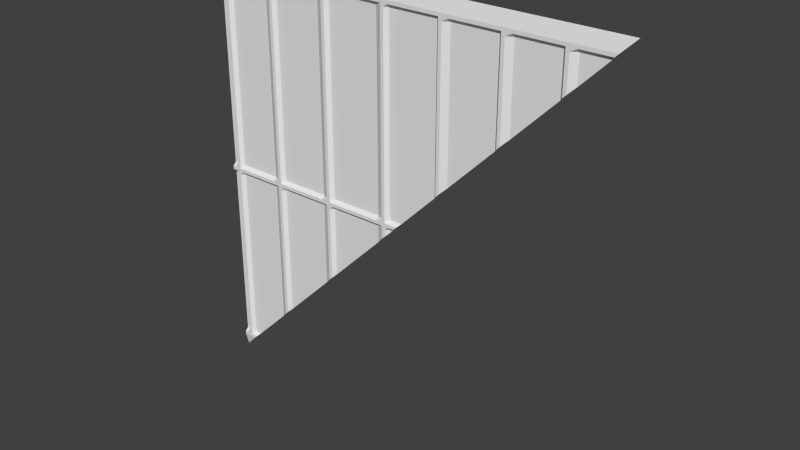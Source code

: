 # Source: eng2_1_slice45.blend  (saved by Blender 2.76.0; exported with 4.5.12 LTS)
import bpy
from mathutils import Matrix  # noqa: F401  (used for matrix-valued properties, if any)

bpy.ops.wm.read_factory_settings(use_empty=True)
scene = bpy.context.scene
scene.name = 'Scene'

# ---- collections
col_collection_1 = bpy.data.collections.new('Collection 1'); scene.collection.children.link(col_collection_1)

# ---- materials (node trees are filled in below, after node groups)
mat_eng2_1 = bpy.data.materials.new('eng2_1')
mat_eng2_1.alpha_threshold = 0.0
mat_eng2_1.use_transparent_shadow = False
mat_eng2_1.roughness = 0.5

# ---- material node trees

# ---- world
world_world = bpy.data.worlds.new('World'); scene.world = world_world
world_world.color = (0.05088, 0.05088, 0.05088)
world_world.use_sun_shadow = False
world_world.sun_shadow_jitter_overblur = 0.0
world_world.cycles.sampling_method = 'MANUAL'
world_world.cycles.sample_map_resolution = 256

# ---- meshes
me_eng2_1_meshdata = bpy.data.meshes.new('eng2_1_meshdata')
me_eng2_1_meshdata.from_pydata([(-1.28, 1.28, -1.28), (-1.28, 1.28, 1.28), (1.28, 1.28, 1.28), (0.6602, 1.28, 1.28), (0.5803, 1.28, 1.28), (0.9997, 1.28, 1.28), (0.9201, 1.28, 1.28), (0.9601, 1.28, 1.28), (0.6203, 1.28, 1.28), (-1.28, 1.28, 1.16), (0.6602, 1.28, 1.16), (0.5803, 1.28, 1.16), (0.9997, 1.28, 1.16), (0.9201, 1.28, 1.16), (0.9601, 1.26, 1.16), (0.6203, 1.26, 1.16), (0.6602, 1.26, 1.2), (0.5803, 1.26, 1.2), (0.9997, 1.26, 1.2), (0.9201, 1.26, 1.2), (0.9601, 1.26, 1.2), (0.6203, 1.26, 1.2), (-1.28, 1.26, 1.2), (-1.28, 1.28, -1.16), (-1.28, 1.26, -1.2), (-0.16, 1.28, 1.28), (-0.16, 1.28, 1.16), (-0.16, 1.26, 1.2), (-0.07998, 1.28, 1.28), (-0.07998, 1.28, 1.16), (-0.07998, 1.26, 1.2), (-0.12, 1.28, 1.28), (-0.12, 1.26, 1.16), (-0.12, 1.26, 1.2), (0.2202, 1.28, 1.28), (0.2202, 1.28, 1.16), (0.2202, 1.26, 1.2), (0.3001, 1.28, 1.28), (0.3001, 1.28, 1.16), (0.3001, 1.26, 1.2), (0.2602, 1.28, 1.28), (0.2602, 1.26, 1.16), (0.2602, 1.26, 1.2), (-1.22, 1.28, 1.28), (-1.22, 1.26, 1.16), (-1.22, 1.26, 1.2), (-1.22, 1.26, -1.16), (-1.22, 1.26, -1.2), (-1.24, 1.28, 1.28), (-1.24, 1.26, 1.16), (-1.24, 1.26, 1.2), (-0.86, 1.26, 1.2), (-1.24, 1.26, -1.16), (-0.86, 1.28, 1.16), (-1.24, 1.26, -1.2), (-0.86, 1.28, 1.28), (-0.9394, 1.28, 1.28), (-0.9394, 1.28, 1.16), (-0.9394, 1.26, 1.2), (-0.8998, 1.28, 1.28), (-0.8998, 1.26, 1.16), (-0.8998, 1.26, 1.2), (-0.4801, 1.26, 1.2), (-0.4801, 1.28, 1.16), (-0.4801, 1.28, 1.28), (-0.5606, 1.26, 1.2), (-0.5606, 1.28, 1.16), (-0.5606, 1.28, 1.28), (-0.5203, 1.26, 1.2), (-0.5203, 1.26, 1.16), (-0.5203, 1.28, 1.28), (-1.28, 1.28, -4.935e-05), (-0.16, 1.28, -4.947e-05), (-0.07998, 1.28, -4.947e-05), (-0.12, 1.26, -4.947e-05), (-1.22, 1.26, -4.947e-05), (-0.86, 1.28, -4.947e-05), (-1.24, 1.26, -4.947e-05), (-0.9394, 1.28, -4.947e-05), (-0.8998, 1.26, -4.947e-05), (-0.4801, 1.28, -4.947e-05), (-0.5606, 1.28, -4.947e-05), (-0.5203, 1.26, -4.947e-05), (-1.28, 1.28, -0.06004), (-0.16, 1.28, -0.06004), (-0.07998, 1.28, -0.06004), (-0.12, 1.26, -0.06004), (-1.22, 1.26, -0.06004), (-0.86, 1.28, -0.06004), (-1.24, 1.26, -0.06004), (-0.9394, 1.28, -0.06004), (-0.8998, 1.26, -0.06004), (-0.4801, 1.28, -0.06004), (-0.5606, 1.28, -0.06004), (-0.5203, 1.26, -0.06004), (-0.16, 1.26, -0.04004), (-0.16, 1.26, -0.02005), (-0.07998, 1.26, -0.04004), (-0.07998, 1.26, -0.02005), (-0.12, 1.26, -0.04004), (-0.12, 1.26, -0.02005), (-1.22, 1.26, -0.04004), (-1.22, 1.26, -0.02005), (-0.86, 1.26, -0.04004), (-0.86, 1.26, -0.02005), (-1.24, 1.26, -0.04004), (-1.24, 1.26, -0.02005), (-0.9394, 1.26, -0.04004), (-0.9394, 1.26, -0.02005), (-0.8998, 1.26, -0.04004), (-0.8998, 1.26, -0.02005), (-0.4801, 1.26, -0.04004), (-0.4801, 1.26, -0.02005), (-0.5606, 1.26, -0.04004), (-0.5606, 1.26, -0.02005), (-0.5203, 1.26, -0.04004), (-0.5203, 1.26, -0.02005), (-1.28, 1.26, -0.02005), (-1.28, 1.26, -0.04004), (-0.8799, 1.28, 1.28), (-0.8799, 1.26, 1.16), (-0.8799, 1.26, 1.2), (-0.8799, 1.26, -4.947e-05), (-0.8799, 1.26, -0.06004), (-0.8799, 1.26, -0.04004), (-0.8799, 1.26, -0.02005), (-0.5002, 1.26, 1.2), (-0.5002, 1.26, 1.16), (-0.5002, 1.28, 1.28), (-0.5002, 1.26, -4.947e-05), (-0.5002, 1.26, -0.06004), (-0.5002, 1.26, -0.04004), (-0.5002, 1.26, -0.02005), (-0.09999, 1.28, 1.28), (-0.09999, 1.26, 1.16), (-0.09999, 1.26, 1.2), (-0.09999, 1.26, -4.947e-05), (-0.09999, 1.26, -0.06004), (-0.09999, 1.26, -0.04004), (-0.09999, 1.26, -0.02005), (0.2402, 1.28, 1.28), (0.2402, 1.26, 1.16), (0.2402, 1.26, 1.2), (0.6003, 1.28, 1.28), (0.6003, 1.26, 1.16), (0.6003, 1.26, 1.2), (0.9401, 1.28, 1.28), (0.9401, 1.26, 1.16), (0.9401, 1.26, 1.2), (-0.16, 1.28, 0.02008), (-0.07998, 1.28, 0.02008), (-0.12, 1.26, 0.02008), (-1.22, 1.26, 0.02008), (-0.86, 1.28, 0.02008), (-1.24, 1.26, 0.02008), (-0.9394, 1.28, 0.02008), (-0.8998, 1.26, 0.02008), (-0.4801, 1.28, 0.02008), (-0.5606, 1.28, 0.02008), (-0.5203, 1.26, 0.02008), (-1.28, 1.28, 0.02008), (-0.8799, 1.26, 0.02008), (-0.5002, 1.26, 0.02008), (-0.09999, 1.26, 0.02008), (-1.28, 1.28, -0.07992), (-0.16, 1.28, -0.07992), (-0.07998, 1.28, -0.07992), (-0.12, 1.26, -0.07992), (-1.22, 1.26, -0.07992), (-0.86, 1.28, -0.07992), (-1.24, 1.26, -0.07992), (-0.9394, 1.28, -0.07992), (-0.8998, 1.26, -0.07992), (-0.4801, 1.28, -0.07992), (-0.5606, 1.28, -0.07992), (-0.5203, 1.26, -0.07992), (-0.8799, 1.26, -0.07992), (-0.5002, 1.26, -0.07992), (-0.09999, 1.26, -0.07992), (-1.28, 1.26, 1.18), (0.6602, 1.26, 1.18), (0.5803, 1.26, 1.18), (0.9997, 1.26, 1.18), (0.9201, 1.26, 1.18), (0.9601, 1.26, 1.18), (0.6203, 1.26, 1.18), (-0.16, 1.26, 1.18), (-0.07998, 1.26, 1.18), (-0.12, 1.26, 1.18), (0.2202, 1.26, 1.18), (0.3001, 1.26, 1.18), (0.2602, 1.26, 1.18), (-1.22, 1.26, 1.18), (-0.86, 1.26, 1.18), (-1.24, 1.26, 1.18), (-0.9394, 1.26, 1.18), (-0.8998, 1.26, 1.18), (-0.4801, 1.26, 1.18), (-0.5606, 1.26, 1.18), (-0.5203, 1.26, 1.18), (-0.8799, 1.26, 1.18), (-0.5002, 1.26, 1.18), (-0.09999, 1.26, 1.18), (0.2402, 1.26, 1.18), (0.6003, 1.26, 1.18), (0.9401, 1.26, 1.18), (-1.28, 1.26, -1.18), (-1.22, 1.26, -1.18), (-1.24, 1.26, -1.18), (-1.2, 1.28, 1.28), (-1.2, 1.28, 1.16), (-1.2, 1.26, 1.2), (-1.2, 1.28, -1.16), (-1.2, 1.26, -1.2), (-1.2, 1.28, -4.947e-05), (-1.2, 1.28, -0.06004), (-1.2, 1.26, -0.04004), (-1.2, 1.26, -0.02005), (-1.2, 1.28, 0.02008), (-1.2, 1.28, -0.07992), (-1.2, 1.26, 1.18), (-1.2, 1.26, -1.18), (-1.26, 1.28, 1.28), (-1.26, 1.28, 1.16), (-1.26, 1.26, 1.2), (-1.26, 1.28, -1.16), (-1.26, 1.26, -1.2), (-1.26, 1.28, -4.941e-05), (-1.26, 1.28, -0.06004), (-1.26, 1.26, -0.04004), (-1.26, 1.26, -0.02005), (-1.26, 1.28, 0.02008), (-1.26, 1.28, -0.07992), (-1.26, 1.26, 1.18), (-1.26, 1.26, -1.18), (0.02008, 1.28, 0.02008), (-0.5606, 1.28, -0.5606), (0.5803, 1.28, 0.5803), (-0.86, 1.28, -0.86), (0.9997, 1.28, 0.9997), (-0.12, 1.26, -0.12), (1.2, 1.26, 1.2), (1.18, 1.26, 1.18), (-4.995e-05, 1.28, -4.947e-05), (-0.5203, 1.26, -0.5203), (0.9401, 1.26, 0.9401), (0.2202, 1.28, 0.2202), (0.2602, 1.26, 0.2602), (-0.02005, 1.26, -0.02005), (0.3001, 1.28, 0.3001), (0.6003, 1.26, 0.6003), (-0.8799, 1.26, -0.8799), (0.9201, 1.28, 0.9201), (-0.9394, 1.28, -0.9394), (-0.04004, 1.26, -0.04004), (-0.06004, 1.28, -0.06004), (1.16, 1.28, 1.16), (-1.24, 1.27, -1.24), (-0.5002, 1.26, -0.5002), (0.9601, 1.26, 0.9601), (-0.8998, 1.26, -0.8998), (-1.26, 1.275, -1.26), (-1.18, 1.26, -1.18), (-0.16, 1.28, -0.16), (0.2402, 1.26, 0.2402), (-1.16, 1.28, -1.16), (-0.09999, 1.26, -0.09999), (0.6203, 1.26, 0.6203), (-0.4801, 1.28, -0.4801), (0.6602, 1.28, 0.6602), (-1.22, 1.265, -1.22)], [], [(18, 241, 2, 5), (21, 16, 3, 8), (39, 17, 4, 37), (20, 18, 5, 7), (16, 19, 6, 3), (148, 20, 7, 146), (145, 21, 8, 143), (204, 185, 21, 145), (205, 184, 20, 148), (180, 183, 19, 16), (184, 182, 18, 20), (190, 181, 17, 39), (185, 180, 16, 21), (182, 242, 241, 18), (197, 186, 27, 62), (157, 149, 26, 63), (62, 27, 25, 64), (202, 187, 30, 135), (163, 150, 29, 134), (135, 30, 28, 133), (27, 33, 31, 25), (149, 151, 32, 26), (186, 188, 33, 27), (187, 189, 36, 30), (150, 235, 246, 35, 29), (30, 36, 34, 28), (191, 190, 39, 42), (42, 39, 37, 40), (142, 42, 40, 140), (203, 191, 42, 142), (50, 45, 43, 48), (154, 152, 44, 49), (194, 192, 45, 50), (208, 207, 46, 52), (211, 58, 56, 209), (234, 208, 52, 225), (233, 194, 50, 224), (231, 154, 49, 223), (200, 193, 51, 121), (224, 50, 48, 222), (161, 153, 53, 120), (121, 51, 55, 119), (218, 155, 57, 210), (220, 195, 58, 211), (221, 262, 265, 212), (58, 61, 59, 56), (155, 156, 60, 57), (195, 196, 61, 58), (126, 62, 64, 128), (162, 157, 63, 127), (201, 197, 62, 126), (193, 198, 65, 51), (153, 158, 66, 53), (51, 65, 67, 55), (198, 199, 68, 65), (158, 159, 69, 66), (65, 68, 70, 67), (114, 116, 82, 81), (104, 114, 81, 76), (132, 112, 80, 129), (108, 110, 79, 78), (217, 108, 78, 214), (125, 104, 76, 122), (230, 106, 77, 227), (106, 102, 75, 77), (98, 248, 243, 73), (96, 100, 74, 72), (139, 98, 73, 136), (112, 96, 72, 80), (173, 165, 84, 92), (178, 166, 85, 137), (165, 167, 86, 84), (170, 168, 87, 89), (232, 170, 89, 228), (176, 169, 88, 123), (219, 171, 90, 215), (171, 172, 91, 90), (177, 173, 92, 130), (169, 174, 93, 88), (174, 175, 94, 93), (92, 84, 95, 111), (111, 95, 96, 112), (137, 85, 97, 138), (138, 97, 98, 139), (84, 86, 99, 95), (95, 99, 100, 96), (85, 255, 254, 97), (97, 254, 248, 98), (89, 87, 101, 105), (105, 101, 102, 106), (228, 89, 105, 229), (229, 105, 106, 230), (123, 88, 103, 124), (124, 103, 104, 125), (215, 90, 107, 216), (216, 107, 108, 217), (90, 91, 109, 107), (107, 109, 110, 108), (130, 92, 111, 131), (131, 111, 112, 132), (88, 93, 113, 103), (103, 113, 114, 104), (93, 94, 115, 113), (113, 115, 116, 114), (109, 124, 125, 110), (91, 123, 124, 109), (172, 176, 123, 91), (110, 125, 122, 79), (61, 121, 119, 59), (156, 161, 120, 60), (196, 200, 121, 61), (115, 131, 132, 116), (94, 130, 131, 115), (175, 177, 130, 94), (116, 132, 129, 82), (199, 201, 126, 68), (159, 162, 127, 69), (68, 126, 128, 70), (99, 138, 139, 100), (86, 137, 138, 99), (167, 178, 137, 86), (100, 139, 136, 74), (33, 135, 133, 31), (151, 163, 134, 32), (188, 202, 135, 33), (189, 203, 142, 36), (36, 142, 140, 34), (181, 204, 145, 17), (17, 145, 143, 4), (183, 205, 148, 19), (19, 148, 146, 6), (74, 136, 163, 151), (82, 129, 162, 159), (79, 122, 161, 156), (81, 82, 159, 158), (76, 81, 158, 153), (129, 80, 157, 162), (78, 79, 156, 155), (214, 78, 155, 218), (122, 76, 153, 161), (227, 77, 154, 231), (77, 75, 152, 154), (73, 243, 235, 150), (72, 74, 151, 149), (136, 73, 150, 163), (80, 72, 149, 157), (212, 265, 253, 171, 219), (225, 52, 170, 232), (52, 46, 168, 170), (13, 147, 205, 183), (11, 144, 204, 181), (35, 141, 203, 189), (32, 134, 202, 188), (69, 127, 201, 199), (60, 120, 200, 196), (66, 69, 199, 198), (53, 66, 198, 193), (127, 63, 197, 201), (57, 60, 196, 195), (210, 57, 195, 220), (120, 53, 193, 200), (223, 49, 194, 233), (49, 44, 192, 194), (141, 41, 191, 203), (41, 38, 190, 191), (29, 35, 189, 187), (26, 32, 188, 186), (134, 29, 187, 202), (63, 26, 186, 197), (12, 256, 242, 182), (15, 10, 180, 185), (38, 11, 181, 190), (14, 12, 182, 184), (10, 13, 183, 180), (147, 14, 184, 205), (144, 15, 185, 204), (213, 262, 221), (226, 54, 208, 234), (54, 47, 207, 208), (47, 213, 221, 207), (44, 210, 220, 192), (46, 212, 219, 168), (75, 214, 218, 152), (101, 216, 217, 102), (87, 215, 216, 101), (168, 219, 215, 87), (102, 217, 214, 75), (207, 221, 212, 46), (192, 220, 211, 45), (152, 218, 210, 44), (45, 211, 209, 43), (24, 226, 234, 206), (9, 223, 233, 179), (23, 225, 232, 164), (71, 227, 231, 160), (118, 229, 230, 117), (83, 228, 229, 118), (164, 232, 228, 83), (117, 230, 227, 71), (22, 224, 222, 1), (160, 231, 223, 9), (179, 233, 224, 22), (206, 234, 225, 23), (179, 22, 1, 9), (118, 117, 71, 83), (24, 206, 23, 0), (246, 264, 141, 35), (259, 239, 12, 14), (252, 245, 147, 13), (247, 249, 38, 41), (268, 263, 165, 173), (238, 236, 174, 169), (239, 256, 12), (255, 85, 166), (236, 244, 175, 174), (251, 238, 169, 176), (266, 166, 178), (245, 259, 14, 147), (257, 270, 47, 54), (250, 267, 15, 144), (261, 257, 54, 226), (263, 240, 167, 165), (260, 251, 176, 172), (237, 250, 144, 11), (261, 226, 24, 0), (264, 247, 41, 141), (244, 258, 177, 175), (270, 213, 47), (267, 269, 10, 15), (240, 266, 178, 167), (253, 260, 172, 171), (249, 237, 11, 38), (269, 252, 13, 10), (258, 268, 173, 177), (241, 242, 256, 2), (239, 259, 245, 252), (267, 250, 237, 269), (264, 246, 249, 247), (248, 254, 255, 243), (166, 266, 240, 263), (244, 236, 268, 258), (238, 251, 260, 253), (265, 262, 213, 270, 257, 261, 0)])
_uv = me_eng2_1_meshdata.uv_layers.new(name='UVMap')
_uv.uv.foreach_set('vector', [0.8905, 0.9687, 0.9687, 0.9687, 1.0, 1.0, 0.8905, 1.0, 0.7423, 0.9687, 0.7579, 0.9687, 0.7579, 1.0, 0.7423, 1.0, 0.6172, 0.9687, 0.7267, 0.9687, 0.7267, 1.0, 0.6172, 1.0, 0.875, 0.9687, 0.8905, 0.9687, 0.8905, 1.0, 0.875, 1.0, 0.7579, 0.9687, 0.8594, 0.9687, 0.8594, 1.0, 0.7579, 1.0, 0.8672, 0.9687, 0.875, 0.9687, 0.875, 1.0, 0.8672, 1.0, 0.7345, 0.9687, 0.7423, 0.9687, 0.7423, 1.0, 0.7345, 1.0, 0.7345, 0.9609, 0.7423, 0.9609, 0.7423, 0.9687, 0.7345, 0.9687, 0.8672, 0.9609, 0.875, 0.9609, 0.875, 0.9687, 0.8672, 0.9687, 0.7579, 0.9609, 0.8594, 0.9609, 0.8594, 0.9687, 0.7579, 0.9687, 0.875, 0.9609, 0.8905, 0.9609, 0.8905, 0.9687, 0.875, 0.9687, 0.6172, 0.9609, 0.7267, 0.9609, 0.7267, 0.9687, 0.6172, 0.9687, 0.7423, 0.9609, 0.7579, 0.9609, 0.7579, 0.9687, 0.7423, 0.9687, 0.8905, 0.9609, 0.9609, 0.9609, 0.9687, 0.9687, 0.8905, 0.9687, 0.3125, 0.9609, 0.4375, 0.9609, 0.4375, 0.9687, 0.3125, 0.9687, 0.3125, 0.5078, 0.4375, 0.5078, 0.4375, 0.9531, 0.3125, 0.9531, 0.3125, 0.9687, 0.4375, 0.9687, 0.4375, 1.0, 0.3125, 1.0, 0.4609, 0.9609, 0.4688, 0.9609, 0.4688, 0.9687, 0.4609, 0.9687, 0.4609, 0.5078, 0.4688, 0.5078, 0.4688, 0.9531, 0.4609, 0.9531, 0.4609, 0.9687, 0.4688, 0.9687, 0.4688, 1.0, 0.4609, 1.0, 0.4375, 0.9687, 0.4531, 0.9687, 0.4531, 1.0, 0.4375, 1.0, 0.4375, 0.5078, 0.4531, 0.5078, 0.4531, 0.9531, 0.4375, 0.9531, 0.4375, 0.9609, 0.4531, 0.9609, 0.4531, 0.9687, 0.4375, 0.9687, 0.4688, 0.9609, 0.586, 0.9609, 0.586, 0.9687, 0.4688, 0.9687, 0.4688, 0.5078, 0.5078, 0.5078, 0.586, 0.586, 0.586, 0.9531, 0.4688, 0.9531, 0.4688, 0.9687, 0.586, 0.9687, 0.586, 1.0, 0.4688, 1.0, 0.6016, 0.9609, 0.6172, 0.9609, 0.6172, 0.9687, 0.6016, 0.9687, 0.6016, 0.9687, 0.6172, 0.9687, 0.6172, 1.0, 0.6016, 1.0, 0.5938, 0.9687, 0.6016, 0.9687, 0.6016, 1.0, 0.5938, 1.0, 0.5938, 0.9609, 0.6016, 0.9609, 0.6016, 0.9687, 0.5938, 0.9687, 0.0156, 0.9687, 0.02341, 0.9687, 0.02341, 1.0, 0.0156, 1.0, 0.0156, 0.5078, 0.02341, 0.5078, 0.02341, 0.9531, 0.0156, 0.9531, 0.0156, 0.9609, 0.02341, 0.9609, 0.02341, 0.9687, 0.0156, 0.9687, 0.0156, 0.0391, 0.02341, 0.0391, 0.02341, 0.04687, 0.0156, 0.04687, 0.03125, 0.9687, 0.133, 0.9687, 0.133, 1.0, 0.03125, 1.0, 0.007802, 0.0391, 0.0156, 0.0391, 0.0156, 0.04687, 0.007802, 0.04687, 0.007802, 0.9609, 0.0156, 0.9609, 0.0156, 0.9687, 0.007802, 0.9687, 0.007802, 0.5078, 0.0156, 0.5078, 0.0156, 0.9531, 0.007802, 0.9531, 0.1563, 0.9609, 0.1641, 0.9609, 0.1641, 0.9687, 0.1563, 0.9687, 0.007802, 0.9687, 0.0156, 0.9687, 0.0156, 1.0, 0.007802, 1.0, 0.1563, 0.5078, 0.1641, 0.5078, 0.1641, 0.9531, 0.1563, 0.9531, 0.1563, 0.9687, 0.1641, 0.9687, 0.1641, 1.0, 0.1563, 1.0, 0.03125, 0.5078, 0.133, 0.5078, 0.133, 0.9531, 0.03125, 0.9531, 0.03125, 0.9609, 0.133, 0.9609, 0.133, 0.9687, 0.03125, 0.9687, 0.03125, 0.0391, 0.0391, 0.0391, 0.04687, 0.04687, 0.03125, 0.04687, 0.133, 0.9687, 0.1485, 0.9687, 0.1485, 1.0, 0.133, 1.0, 0.133, 0.5078, 0.1485, 0.5078, 0.1485, 0.9531, 0.133, 0.9531, 0.133, 0.9609, 0.1485, 0.9609, 0.1485, 0.9687, 0.133, 0.9687, 0.3046, 0.9687, 0.3125, 0.9687, 0.3125, 1.0, 0.3046, 1.0, 0.3046, 0.5078, 0.3125, 0.5078, 0.3125, 0.9531, 0.3046, 0.9531, 0.3046, 0.9609, 0.3125, 0.9609, 0.3125, 0.9687, 0.3046, 0.9687, 0.1641, 0.9609, 0.281, 0.9609, 0.281, 0.9687, 0.1641, 0.9687, 0.1641, 0.5078, 0.281, 0.5078, 0.281, 0.9531, 0.1641, 0.9531, 0.1641, 0.9687, 0.281, 0.9687, 0.281, 1.0, 0.1641, 1.0, 0.281, 0.9609, 0.2967, 0.9609, 0.2967, 0.9687, 0.281, 0.9687, 0.281, 0.5078, 0.2967, 0.5078, 0.2967, 0.9531, 0.281, 0.9531, 0.281, 0.9687, 0.2967, 0.9687, 0.2967, 1.0, 0.281, 1.0, 0.281, 0.4922, 0.2967, 0.4922, 0.2967, 0.5, 0.281, 0.5, 0.1641, 0.4922, 0.281, 0.4922, 0.281, 0.5, 0.1641, 0.5, 0.3046, 0.4922, 0.3125, 0.4922, 0.3125, 0.5, 0.3046, 0.5, 0.133, 0.4922, 0.1485, 0.4922, 0.1485, 0.5, 0.133, 0.5, 0.03125, 0.4922, 0.133, 0.4922, 0.133, 0.5, 0.03125, 0.5, 0.1563, 0.4922, 0.1641, 0.4922, 0.1641, 0.5, 0.1563, 0.5, 0.007802, 0.4922, 0.0156, 0.4922, 0.0156, 0.5, 0.007802, 0.5, 0.0156, 0.4922, 0.02341, 0.4922, 0.02341, 0.5, 0.0156, 0.5, 0.4688, 0.4922, 0.4922, 0.4922, 0.5, 0.5, 0.4688, 0.5, 0.4375, 0.4922, 0.4531, 0.4922, 0.4531, 0.5, 0.4375, 0.5, 0.4609, 0.4922, 0.4688, 0.4922, 0.4688, 0.5, 0.4609, 0.5, 0.3125, 0.4922, 0.4375, 0.4922, 0.4375, 0.5, 0.3125, 0.5, 0.3125, 0.4688, 0.4375, 0.4688, 0.4375, 0.4765, 0.3125, 0.4765, 0.4609, 0.4688, 0.4688, 0.4688, 0.4688, 0.4765, 0.4609, 0.4765, 0.4375, 0.4688, 0.4531, 0.4688, 0.4531, 0.4765, 0.4375, 0.4765, 0.0156, 0.4688, 0.02341, 0.4688, 0.02341, 0.4765, 0.0156, 0.4765, 0.007802, 0.4688, 0.0156, 0.4688, 0.0156, 0.4765, 0.007802, 0.4765, 0.1563, 0.4688, 0.1641, 0.4688, 0.1641, 0.4765, 0.1563, 0.4765, 0.03125, 0.4688, 0.133, 0.4688, 0.133, 0.4765, 0.03125, 0.4765, 0.133, 0.4688, 0.1485, 0.4688, 0.1485, 0.4765, 0.133, 0.4765, 0.3046, 0.4688, 0.3125, 0.4688, 0.3125, 0.4765, 0.3046, 0.4765, 0.1641, 0.4688, 0.281, 0.4688, 0.281, 0.4765, 0.1641, 0.4765, 0.281, 0.4688, 0.2967, 0.4688, 0.2967, 0.4765, 0.281, 0.4765, 0.3125, 0.4765, 0.4375, 0.4765, 0.4375, 0.4844, 0.3125, 0.4844, 0.3125, 0.4844, 0.4375, 0.4844, 0.4375, 0.4922, 0.3125, 0.4922, 0.4609, 0.4765, 0.4688, 0.4765, 0.4688, 0.4844, 0.4609, 0.4844, 0.4609, 0.4844, 0.4688, 0.4844, 0.4688, 0.4922, 0.4609, 0.4922, 0.4375, 0.4765, 0.4531, 0.4765, 0.4531, 0.4844, 0.4375, 0.4844, 0.4375, 0.4844, 0.4531, 0.4844, 0.4531, 0.4922, 0.4375, 0.4922, 0.4688, 0.4765, 0.4765, 0.4765, 0.4844, 0.4844, 0.4688, 0.4844, 0.4688, 0.4844, 0.4844, 0.4844, 0.4922, 0.4922, 0.4688, 0.4922, 0.0156, 0.4765, 0.02341, 0.4765, 0.02341, 0.4844, 0.0156, 0.4844, 0.0156, 0.4844, 0.02341, 0.4844, 0.02341, 0.4922, 0.0156, 0.4922, 0.007802, 0.4765, 0.0156, 0.4765, 0.0156, 0.4844, 0.007802, 0.4844, 0.007802, 0.4844, 0.0156, 0.4844, 0.0156, 0.4922, 0.007802, 0.4922, 0.1563, 0.4765, 0.1641, 0.4765, 0.1641, 0.4844, 0.1563, 0.4844, 0.1563, 0.4844, 0.1641, 0.4844, 0.1641, 0.4922, 0.1563, 0.4922, 0.03125, 0.4765, 0.133, 0.4765, 0.133, 0.4844, 0.03125, 0.4844, 0.03125, 0.4844, 0.133, 0.4844, 0.133, 0.4922, 0.03125, 0.4922, 0.133, 0.4765, 0.1485, 0.4765, 0.1485, 0.4844, 0.133, 0.4844, 0.133, 0.4844, 0.1485, 0.4844, 0.1485, 0.4922, 0.133, 0.4922, 0.3046, 0.4765, 0.3125, 0.4765, 0.3125, 0.4844, 0.3046, 0.4844, 0.3046, 0.4844, 0.3125, 0.4844, 0.3125, 0.4922, 0.3046, 0.4922, 0.1641, 0.4765, 0.281, 0.4765, 0.281, 0.4844, 0.1641, 0.4844, 0.1641, 0.4844, 0.281, 0.4844, 0.281, 0.4922, 0.1641, 0.4922, 0.281, 0.4765, 0.2967, 0.4765, 0.2967, 0.4844, 0.281, 0.4844, 0.281, 0.4844, 0.2967, 0.4844, 0.2967, 0.4922, 0.281, 0.4922, 0.1485, 0.4844, 0.1563, 0.4844, 0.1563, 0.4922, 0.1485, 0.4922, 0.1485, 0.4765, 0.1563, 0.4765, 0.1563, 0.4844, 0.1485, 0.4844, 0.1485, 0.4688, 0.1563, 0.4688, 0.1563, 0.4765, 0.1485, 0.4765, 0.1485, 0.4922, 0.1563, 0.4922, 0.1563, 0.5, 0.1485, 0.5, 0.1485, 0.9687, 0.1563, 0.9687, 0.1563, 1.0, 0.1485, 1.0, 0.1485, 0.5078, 0.1563, 0.5078, 0.1563, 0.9531, 0.1485, 0.9531, 0.1485, 0.9609, 0.1563, 0.9609, 0.1563, 0.9687, 0.1485, 0.9687, 0.2967, 0.4844, 0.3046, 0.4844, 0.3046, 0.4922, 0.2967, 0.4922, 0.2967, 0.4765, 0.3046, 0.4765, 0.3046, 0.4844, 0.2967, 0.4844, 0.2967, 0.4688, 0.3046, 0.4688, 0.3046, 0.4765, 0.2967, 0.4765, 0.2967, 0.4922, 0.3046, 0.4922, 0.3046, 0.5, 0.2967, 0.5, 0.2967, 0.9609, 0.3046, 0.9609, 0.3046, 0.9687, 0.2967, 0.9687, 0.2967, 0.5078, 0.3046, 0.5078, 0.3046, 0.9531, 0.2967, 0.9531, 0.2967, 0.9687, 0.3046, 0.9687, 0.3046, 1.0, 0.2967, 1.0, 0.4531, 0.4844, 0.4609, 0.4844, 0.4609, 0.4922, 0.4531, 0.4922, 0.4531, 0.4765, 0.4609, 0.4765, 0.4609, 0.4844, 0.4531, 0.4844, 0.4531, 0.4688, 0.4609, 0.4688, 0.4609, 0.4765, 0.4531, 0.4765, 0.4531, 0.4922, 0.4609, 0.4922, 0.4609, 0.5, 0.4531, 0.5, 0.4531, 0.9687, 0.4609, 0.9687, 0.4609, 1.0, 0.4531, 1.0, 0.4531, 0.5078, 0.4609, 0.5078, 0.4609, 0.9531, 0.4531, 0.9531, 0.4531, 0.9609, 0.4609, 0.9609, 0.4609, 0.9687, 0.4531, 0.9687, 0.586, 0.9609, 0.5938, 0.9609, 0.5938, 0.9687, 0.586, 0.9687, 0.586, 0.9687, 0.5938, 0.9687, 0.5938, 1.0, 0.586, 1.0, 0.7267, 0.9609, 0.7345, 0.9609, 0.7345, 0.9687, 0.7267, 0.9687, 0.7267, 0.9687, 0.7345, 0.9687, 0.7345, 1.0, 0.7267, 1.0, 0.8594, 0.9609, 0.8672, 0.9609, 0.8672, 0.9687, 0.8594, 0.9687, 0.8594, 0.9687, 0.8672, 0.9687, 0.8672, 1.0, 0.8594, 1.0, 0.4531, 0.5, 0.4609, 0.5, 0.4609, 0.5078, 0.4531, 0.5078, 0.2967, 0.5, 0.3046, 0.5, 0.3046, 0.5078, 0.2967, 0.5078, 0.1485, 0.5, 0.1563, 0.5, 0.1563, 0.5078, 0.1485, 0.5078, 0.281, 0.5, 0.2967, 0.5, 0.2967, 0.5078, 0.281, 0.5078, 0.1641, 0.5, 0.281, 0.5, 0.281, 0.5078, 0.1641, 0.5078, 0.3046, 0.5, 0.3125, 0.5, 0.3125, 0.5078, 0.3046, 0.5078, 0.133, 0.5, 0.1485, 0.5, 0.1485, 0.5078, 0.133, 0.5078, 0.03125, 0.5, 0.133, 0.5, 0.133, 0.5078, 0.03125, 0.5078, 0.1563, 0.5, 0.1641, 0.5, 0.1641, 0.5078, 0.1563, 0.5078, 0.007802, 0.5, 0.0156, 0.5, 0.0156, 0.5078, 0.007802, 0.5078, 0.0156, 0.5, 0.02341, 0.5, 0.02341, 0.5078, 0.0156, 0.5078, 0.4688, 0.5, 0.5, 0.5, 0.5078, 0.5078, 0.4688, 0.5078, 0.4375, 0.5, 0.4531, 0.5, 0.4531, 0.5078, 0.4375, 0.5078, 0.4609, 0.5, 0.4688, 0.5, 0.4688, 0.5078, 0.4609, 0.5078, 0.3125, 0.5, 0.4375, 0.5, 0.4375, 0.5078, 0.3125, 0.5078, 0.03125, 0.04687, 0.04687, 0.04687, 0.133, 0.133, 0.133, 0.4688, 0.03125, 0.4688, 0.007802, 0.04687, 0.0156, 0.04687, 0.0156, 0.4688, 0.007802, 0.4688, 0.0156, 0.04687, 0.02341, 0.04687, 0.02341, 0.4688, 0.0156, 0.4688, 0.8594, 0.9531, 0.8672, 0.9531, 0.8672, 0.9609, 0.8594, 0.9609, 0.7267, 0.9531, 0.7345, 0.9531, 0.7345, 0.9609, 0.7267, 0.9609, 0.586, 0.9531, 0.5938, 0.9531, 0.5938, 0.9609, 0.586, 0.9609, 0.4531, 0.9531, 0.4609, 0.9531, 0.4609, 0.9609, 0.4531, 0.9609, 0.2967, 0.9531, 0.3046, 0.9531, 0.3046, 0.9609, 0.2967, 0.9609, 0.1485, 0.9531, 0.1563, 0.9531, 0.1563, 0.9609, 0.1485, 0.9609, 0.281, 0.9531, 0.2967, 0.9531, 0.2967, 0.9609, 0.281, 0.9609, 0.1641, 0.9531, 0.281, 0.9531, 0.281, 0.9609, 0.1641, 0.9609, 0.3046, 0.9531, 0.3125, 0.9531, 0.3125, 0.9609, 0.3046, 0.9609, 0.133, 0.9531, 0.1485, 0.9531, 0.1485, 0.9609, 0.133, 0.9609, 0.03125, 0.9531, 0.133, 0.9531, 0.133, 0.9609, 0.03125, 0.9609, 0.1563, 0.9531, 0.1641, 0.9531, 0.1641, 0.9609, 0.1563, 0.9609, 0.007802, 0.9531, 0.0156, 0.9531, 0.0156, 0.9609, 0.007802, 0.9609, 0.0156, 0.9531, 0.02341, 0.9531, 0.02341, 0.9609, 0.0156, 0.9609, 0.5938, 0.9531, 0.6016, 0.9531, 0.6016, 0.9609, 0.5938, 0.9609, 0.6016, 0.9531, 0.6172, 0.9531, 0.6172, 0.9609, 0.6016, 0.9609, 0.4688, 0.9531, 0.586, 0.9531, 0.586, 0.9609, 0.4688, 0.9609, 0.4375, 0.9531, 0.4531, 0.9531, 0.4531, 0.9609, 0.4375, 0.9609, 0.4609, 0.9531, 0.4688, 0.9531, 0.4688, 0.9609, 0.4609, 0.9609, 0.3125, 0.9531, 0.4375, 0.9531, 0.4375, 0.9609, 0.3125, 0.9609, 0.8905, 0.9531, 0.9531, 0.9531, 0.9609, 0.9609, 0.8905, 0.9609, 0.7423, 0.9531, 0.7579, 0.9531, 0.7579, 0.9609, 0.7423, 0.9609, 0.6172, 0.9531, 0.7267, 0.9531, 0.7267, 0.9609, 0.6172, 0.9609, 0.875, 0.9531, 0.8905, 0.9531, 0.8905, 0.9609, 0.875, 0.9609, 0.7579, 0.9531, 0.8594, 0.9531, 0.8594, 0.9609, 0.7579, 0.9609, 0.8672, 0.9531, 0.875, 0.9531, 0.875, 0.9609, 0.8672, 0.9609, 0.7345, 0.9531, 0.7423, 0.9531, 0.7423, 0.9609, 0.7345, 0.9609, 0.03125, 0.03133, 0.0391, 0.0391, 0.03125, 0.0391, 0.007802, 0.03133, 0.0156, 0.03133, 0.0156, 0.0391, 0.007802, 0.0391, 0.0156, 0.03133, 0.02341, 0.03133, 0.02341, 0.0391, 0.0156, 0.0391, 0.02341, 0.03133, 0.03125, 0.03133, 0.03125, 0.0391, 0.02341, 0.0391, 0.02341, 0.9531, 0.03125, 0.9531, 0.03125, 0.9609, 0.02341, 0.9609, 0.02341, 0.04687, 0.03125, 0.04687, 0.03125, 0.4688, 0.02341, 0.4688, 0.02341, 0.5, 0.03125, 0.5, 0.03125, 0.5078, 0.02341, 0.5078, 0.02341, 0.4844, 0.03125, 0.4844, 0.03125, 0.4922, 0.02341, 0.4922, 0.02341, 0.4765, 0.03125, 0.4765, 0.03125, 0.4844, 0.02341, 0.4844, 0.02341, 0.4688, 0.03125, 0.4688, 0.03125, 0.4765, 0.02341, 0.4765, 0.02341, 0.4922, 0.03125, 0.4922, 0.03125, 0.5, 0.02341, 0.5, 0.02341, 0.0391, 0.03125, 0.0391, 0.03125, 0.04687, 0.02341, 0.04687, 0.02341, 0.9609, 0.03125, 0.9609, 0.03125, 0.9687, 0.02341, 0.9687, 0.02341, 0.5078, 0.03125, 0.5078, 0.03125, 0.9531, 0.02341, 0.9531, 0.02341, 0.9687, 0.03125, 0.9687, 0.03125, 1.0, 0.02341, 1.0, 0.0, 0.03133, 0.007802, 0.03133, 0.007802, 0.0391, -1.455e-11, 0.0391, 0.0, 0.9531, 0.007802, 0.9531, 0.007802, 0.9609, 0.0, 0.9609, -2.91e-11, 0.04687, 0.007802, 0.04687, 0.007802, 0.4688, -1.142e-11, 0.4688, -1.455e-11, 0.5, 0.007802, 0.5, 0.007802, 0.5078, -1.43e-11, 0.5078, -1.225e-11, 0.4844, 0.007802, 0.4844, 0.007802, 0.4922, -1.34e-11, 0.4922, -1.11e-11, 0.4765, 0.007802, 0.4765, 0.007802, 0.4844, -1.225e-11, 0.4844, -1.142e-11, 0.4688, 0.007802, 0.4688, 0.007802, 0.4765, -1.11e-11, 0.4765, -1.34e-11, 0.4922, 0.007802, 0.4922, 0.007802, 0.5, -1.455e-11, 0.5, 0.0, 0.9687, 0.007802, 0.9687, 0.007802, 1.0, 0.0, 1.0, -1.43e-11, 0.5078, 0.007802, 0.5078, 0.007802, 0.9531, 0.0, 0.9531, 0.0, 0.9609, 0.007802, 0.9609, 0.007802, 0.9687, 0.0, 0.9687, -1.455e-11, 0.0391, 0.007802, 0.0391, 0.007802, 0.04687, -2.91e-11, 0.04687, 0.0031, 0.9609, 0.0031, 0.9687, 0.0031, 1.0, 0.0031, 0.9531, 0.0031, 0.4844, 0.0031, 0.4922, 0.0031, 0.5, 0.0031, 0.4765, 0.0031, 0.03133, 0.0031, 0.0391, 0.0031, 0.04687, 0.0031, 0.0, 0.586, 0.586, 0.5938, 0.5938, 0.5938, 0.9531, 0.586, 0.9531, 0.875, 0.875, 0.8905, 0.8905, 0.8905, 0.9531, 0.875, 0.9531, 0.8594, 0.8594, 0.8672, 0.8672, 0.8672, 0.9531, 0.8594, 0.9531, 0.6016, 0.6016, 0.6172, 0.6172, 0.6172, 0.9531, 0.6016, 0.9531, 0.3125, 0.3125, 0.4375, 0.4375, 0.4375, 0.4688, 0.3125, 0.4688, 0.1641, 0.1641, 0.281, 0.281, 0.281, 0.4688, 0.1641, 0.4688, 0.8905, 0.8905, 0.9531, 0.9531, 0.8905, 0.9531, 0.4765, 0.4765, 0.4688, 0.4765, 0.4688, 0.4688, 0.281, 0.281, 0.2967, 0.2967, 0.2967, 0.4688, 0.281, 0.4688, 0.1563, 0.1563, 0.1641, 0.1641, 0.1641, 0.4688, 0.1563, 0.4688, 0.4609, 0.4609, 0.4688, 0.4688, 0.4609, 0.4688, 0.8672, 0.8672, 0.875, 0.875, 0.875, 0.9531, 0.8672, 0.9531, 0.0156, 0.01561, 0.02341, 0.02341, 0.02341, 0.03133, 0.0156, 0.03133, 0.7345, 0.7345, 0.7423, 0.7423, 0.7423, 0.9531, 0.7345, 0.9531, 0.007802, 0.007803, 0.0156, 0.01561, 0.0156, 0.03133, 0.007802, 0.03133, 0.4375, 0.4375, 0.4531, 0.4531, 0.4531, 0.4688, 0.4375, 0.4688, 0.1485, 0.1485, 0.1563, 0.1563, 0.1563, 0.4688, 0.1485, 0.4688, 0.7267, 0.7267, 0.7345, 0.7345, 0.7345, 0.9531, 0.7267, 0.9531, 0.007802, 0.007803, 0.007802, 0.03133, 0.0, 0.03133, 0.0, 0.0, 0.5938, 0.5938, 0.6016, 0.6016, 0.6016, 0.9531, 0.5938, 0.9531, 0.2967, 0.2967, 0.3046, 0.3046, 0.3046, 0.4688, 0.2967, 0.4688, 0.02341, 0.02341, 0.03125, 0.03133, 0.02341, 0.03133, 0.7423, 0.7423, 0.7579, 0.7579, 0.7579, 0.9531, 0.7423, 0.9531, 0.4531, 0.4531, 0.4609, 0.4609, 0.4609, 0.4688, 0.4531, 0.4688, 0.133, 0.133, 0.1485, 0.1485, 0.1485, 0.4688, 0.133, 0.4688, 0.6172, 0.6172, 0.7267, 0.7267, 0.7267, 0.9531, 0.6172, 0.9531, 0.7579, 0.7579, 0.8594, 0.8594, 0.8594, 0.9531, 0.7579, 0.9531, 0.3046, 0.3046, 0.3125, 0.3125, 0.3125, 0.4688, 0.3046, 0.4688, 0.9687, 0.9687, 0.9609, 0.9609, 0.9531, 0.9531, 1.0, 1.0, 0.8905, 0.8905, 0.875, 0.875, 0.8672, 0.8672, 0.8594, 0.8594, 0.7423, 0.7423, 0.7345, 0.7345, 0.7267, 0.7267, 0.7579, 0.7579, 0.5938, 0.5938, 0.586, 0.586, 0.6172, 0.6172, 0.6016, 0.6016, 0.4922, 0.4922, 0.4844, 0.4844, 0.4765, 0.4765, 0.5, 0.5, 0.4688, 0.4688, 0.4609, 0.4609, 0.4531, 0.4531, 0.4375, 0.4375, 0.2967, 0.2967, 0.281, 0.281, 0.3125, 0.3125, 0.3046, 0.3046, 0.1641, 0.1641, 0.1563, 0.1563, 0.1485, 0.1485, 0.133, 0.133, 0.04687, 0.04687, 0.0391, 0.0391, 0.03125, 0.03133, 0.02341, 0.02341, 0.0156, 0.01561, 0.007802, 0.007803, 0.0, 0.0])
_ca = me_eng2_1_meshdata.color_attributes.new('Col', 'BYTE_COLOR', 'CORNER')
_ca.data.foreach_set('color', [0.01298, 0.0, 0.0, 1.0, 0.01298, 0.0, 0.0, 1.0, 0.01298, 0.0, 0.0, 1.0, 0.01298, 0.0, 0.0, 1.0, 0.01298, 0.0, 0.0, 1.0, 0.01298, 0.0, 0.0, 1.0, 0.01298, 0.0, 0.0, 1.0, 0.01298, 0.0, 0.0, 1.0, 0.01298, 0.0, 0.0, 1.0, 0.01298, 0.0, 0.0, 1.0, 0.01298, 0.0, 0.0, 1.0, 0.01298, 0.0, 0.0, 1.0, 0.01298, 0.0, 0.0, 1.0, 0.01298, 0.0, 0.0, 1.0, 0.01298, 0.0, 0.0, 1.0, 0.01298, 0.0, 0.0, 1.0, 0.01298, 0.0, 0.0, 1.0, 0.01298, 0.0, 0.0, 1.0, 0.01298, 0.0, 0.0, 1.0, 0.01298, 0.0, 0.0, 1.0, 0.01298, 0.0, 0.0, 1.0, 0.01298, 0.0, 0.0, 1.0, 0.01298, 0.0, 0.0, 1.0, 0.01298, 0.0, 0.0, 1.0, 0.01298, 0.0, 0.0, 1.0, 0.01298, 0.0, 0.0, 1.0, 0.01298, 0.0, 0.0, 1.0, 0.01298, 0.0, 0.0, 1.0, 0.01298, 0.0, 0.0, 1.0, 0.01298, 0.0, 0.0, 1.0, 0.01298, 0.0, 0.0, 1.0, 0.01298, 0.0, 0.0, 1.0, 0.01298, 0.0, 0.0, 1.0, 0.01298, 0.0, 0.0, 1.0, 0.01298, 0.0, 0.0, 1.0, 0.01298, 0.0, 0.0, 1.0, 0.01298, 0.0, 0.0, 1.0, 0.01298, 0.0, 0.0, 1.0, 0.01298, 0.0, 0.0, 1.0, 0.01298, 0.0, 0.0, 1.0, 0.01298, 0.0, 0.0, 1.0, 0.01298, 0.0, 0.0, 1.0, 0.01298, 0.0, 0.0, 1.0, 0.01298, 0.0, 0.0, 1.0, 0.01298, 0.0, 0.0, 1.0, 0.01298, 0.0, 0.0, 1.0, 0.01298, 0.0, 0.0, 1.0, 0.01298, 0.0, 0.0, 1.0, 0.01298, 0.0, 0.0, 1.0, 0.01298, 0.0, 0.0, 1.0, 0.01298, 0.0, 0.0, 1.0, 0.01298, 0.0, 0.0, 1.0, 0.01298, 0.0, 0.0, 1.0, 0.01298, 0.0, 0.0, 1.0, 0.01298, 0.0, 0.0, 1.0, 0.01298, 0.0, 0.0, 1.0, 0.01298, 0.0, 0.0, 1.0, 0.01298, 0.0, 0.0, 1.0, 0.01298, 0.0, 0.0, 1.0, 0.01298, 0.0, 0.0, 1.0, 0.01298, 0.0, 0.0, 1.0, 0.01298, 0.0, 0.0, 1.0, 0.01298, 0.0, 0.0, 1.0, 0.01298, 0.0, 0.0, 1.0, 0.01298, 0.0, 0.0, 1.0, 0.01298, 0.0, 0.0, 1.0, 0.01298, 0.0, 0.0, 1.0, 0.01298, 0.0, 0.0, 1.0, 0.01298, 0.0, 0.0, 1.0, 0.01298, 0.0, 0.0, 1.0, 0.01298, 0.0, 0.0, 1.0, 0.01298, 0.0, 0.0, 1.0, 0.01298, 0.0, 0.0, 1.0, 0.01298, 0.0, 0.0, 1.0, 0.01298, 0.0, 0.0, 1.0, 0.01298, 0.0, 0.0, 1.0, 0.01298, 0.0, 0.0, 1.0, 0.01298, 0.0, 0.0, 1.0, 0.01298, 0.0, 0.0, 1.0, 0.01298, 0.0, 0.0, 1.0, 0.01298, 0.0, 0.0, 1.0, 0.01298, 0.0, 0.0, 1.0, 0.01298, 0.0, 0.0, 1.0, 0.01298, 0.0, 0.0, 1.0, 0.01298, 0.0, 0.0, 1.0, 0.01298, 0.0, 0.0, 1.0, 0.01298, 0.0, 0.0, 1.0, 0.01298, 0.0, 0.0, 1.0, 0.01298, 0.0, 0.0, 1.0, 0.01298, 0.0, 0.0, 1.0, 0.01298, 0.0, 0.0, 1.0, 0.01298, 0.0, 0.0, 1.0, 0.01298, 0.0, 0.0, 1.0, 0.01298, 0.0, 0.0, 1.0, 0.01298, 0.0, 0.0, 1.0, 0.01298, 0.0, 0.0, 1.0, 0.01298, 0.0, 0.0, 1.0, 0.01298, 0.0, 0.0, 1.0, 0.01298, 0.0, 0.0, 1.0, 0.01298, 0.0, 0.0, 1.0, 0.01298, 0.0, 0.0, 1.0, 0.01298, 0.0, 0.0, 1.0, 0.01298, 0.0, 0.0, 1.0, 0.01298, 0.0, 0.0, 1.0, 0.01298, 0.0, 0.0, 1.0, 0.01298, 0.0, 0.0, 1.0, 0.01298, 0.0, 0.0, 1.0, 0.01298, 0.0, 0.0, 1.0, 0.01298, 0.0, 0.0, 1.0, 0.01298, 0.0, 0.0, 1.0, 0.01298, 0.0, 0.0, 1.0, 0.01298, 0.0, 0.0, 1.0, 0.01298, 0.0, 0.0, 1.0, 0.01298, 0.0, 0.0, 1.0, 0.01298, 0.0, 0.0, 1.0, 0.01298, 0.0, 0.0, 1.0, 0.01298, 0.0, 0.0, 1.0, 0.01298, 0.0, 0.0, 1.0, 0.01298, 0.0, 0.0, 1.0, 0.01298, 0.0, 0.0, 1.0, 0.01298, 0.0, 0.0, 1.0, 0.01298, 0.0, 0.0, 1.0, 0.01298, 0.0, 0.0, 1.0, 0.01298, 0.0, 0.0, 1.0, 0.01298, 0.0, 0.0, 1.0, 0.01298, 0.0, 0.0, 1.0, 0.01298, 0.0, 0.0, 1.0, 0.01298, 0.0, 0.0, 1.0, 0.01298, 0.0, 0.0, 1.0, 0.01298, 0.0, 0.0, 1.0, 0.01298, 0.0, 0.0, 1.0, 0.01298, 0.0, 0.0, 1.0, 0.01298, 0.0, 0.0, 1.0, 0.01298, 0.0, 0.0, 1.0, 0.01298, 0.0, 0.0, 1.0, 0.01298, 0.0, 0.0, 1.0, 0.01298, 0.0, 0.0, 1.0, 0.01298, 0.0, 0.0, 1.0, 0.01298, 0.0, 0.0, 1.0, 0.01298, 0.0, 0.0, 1.0, 0.01298, 0.0, 0.0, 1.0, 0.01298, 0.0, 0.0, 1.0, 0.01298, 0.0, 0.0, 1.0, 0.01298, 0.0, 0.0, 1.0, 0.01298, 0.0, 0.0, 1.0, 0.01298, 0.0, 0.0, 1.0, 0.01298, 0.0, 0.0, 1.0, 0.01298, 0.0, 0.0, 1.0, 0.01298, 0.0, 0.0, 1.0, 0.01298, 0.0, 0.0, 1.0, 0.01298, 0.0, 0.0, 1.0, 0.01298, 0.0, 0.0, 1.0, 0.01298, 0.0, 0.0, 1.0, 0.01298, 0.0, 0.0, 1.0, 0.01298, 0.0, 0.0, 1.0, 0.01298, 0.0, 0.0, 1.0, 0.01298, 0.0, 0.0, 1.0, 0.01298, 0.0, 0.0, 1.0, 0.01298, 0.0, 0.0, 1.0, 0.01298, 0.0, 0.0, 1.0, 0.01298, 0.0, 0.0, 1.0, 0.01298, 0.0, 0.0, 1.0, 0.01298, 0.0, 0.0, 1.0, 0.01298, 0.0, 0.0, 1.0, 0.01298, 0.0, 0.0, 1.0, 0.01298, 0.0, 0.0, 1.0, 0.01298, 0.0, 0.0, 1.0, 0.01298, 0.0, 0.0, 1.0, 0.01298, 0.0, 0.0, 1.0, 0.01298, 0.0, 0.0, 1.0, 0.01298, 0.0, 0.0, 1.0, 0.01298, 0.0, 0.0, 1.0, 0.01298, 0.0, 0.0, 1.0, 0.01298, 0.0, 0.0, 1.0, 0.01298, 0.0, 0.0, 1.0, 0.01298, 0.0, 0.0, 1.0, 0.01298, 0.0, 0.0, 1.0, 0.01298, 0.0, 0.0, 1.0, 0.01298, 0.0, 0.0, 1.0, 0.01298, 0.0, 0.0, 1.0, 0.01298, 0.0, 0.0, 1.0, 0.01298, 0.0, 0.0, 1.0, 0.01298, 0.0, 0.0, 1.0, 0.01298, 0.0, 0.0, 1.0, 0.01298, 0.0, 0.0, 1.0, 0.01298, 0.0, 0.0, 1.0, 0.01298, 0.0, 0.0, 1.0, 0.01298, 0.0, 0.0, 1.0, 0.01298, 0.0, 0.0, 1.0, 0.01298, 0.0, 0.0, 1.0, 0.01298, 0.0, 0.0, 1.0, 0.01298, 0.0, 0.0, 1.0, 0.01298, 0.0, 0.0, 1.0, 0.01298, 0.0, 0.0, 1.0, 0.01298, 0.0, 0.0, 1.0, 0.01298, 0.0, 0.0, 1.0, 0.01298, 0.0, 0.0, 1.0, 0.01298, 0.0, 0.0, 1.0, 0.01298, 0.0, 0.0, 1.0, 0.01298, 0.0, 0.0, 1.0, 0.01298, 0.0, 0.0, 1.0, 0.01298, 0.0, 0.0, 1.0, 0.01298, 0.0, 0.0, 1.0, 0.01298, 0.0, 0.0, 1.0, 0.01298, 0.0, 0.0, 1.0, 0.01298, 0.0, 0.0, 1.0, 0.01298, 0.0, 0.0, 1.0, 0.01298, 0.0, 0.0, 1.0, 0.01298, 0.0, 0.0, 1.0, 0.01298, 0.0, 0.0, 1.0, 0.01298, 0.0, 0.0, 1.0, 0.01298, 0.0, 0.0, 1.0, 0.01298, 0.0, 0.0, 1.0, 0.01298, 0.0, 0.0, 1.0, 0.01298, 0.0, 0.0, 1.0, 0.01298, 0.0, 0.0, 1.0, 0.01298, 0.0, 0.0, 1.0, 0.01298, 0.0, 0.0, 1.0, 0.01298, 0.0, 0.0, 1.0, 0.01298, 0.0, 0.0, 1.0, 0.01298, 0.0, 0.0, 1.0, 0.01298, 0.0, 0.0, 1.0, 0.01298, 0.0, 0.0, 1.0, 0.01298, 0.0, 0.0, 1.0, 0.01298, 0.0, 0.0, 1.0, 0.01298, 0.0, 0.0, 1.0, 0.01298, 0.0, 0.0, 1.0, 0.01298, 0.0, 0.0, 1.0, 0.01298, 0.0, 0.0, 1.0, 0.01298, 0.0, 0.0, 1.0, 0.01298, 0.0, 0.0, 1.0, 0.01298, 0.0, 0.0, 1.0, 0.01298, 0.0, 0.0, 1.0, 0.01298, 0.0, 0.0, 1.0, 0.01298, 0.0, 0.0, 1.0, 0.01298, 0.0, 0.0, 1.0, 0.01298, 0.0, 0.0, 1.0, 0.01298, 0.0, 0.0, 1.0, 0.01298, 0.0, 0.0, 1.0, 0.01298, 0.0, 0.0, 1.0, 0.01298, 0.0, 0.0, 1.0, 0.01298, 0.0, 0.0, 1.0, 0.01298, 0.0, 0.0, 1.0, 0.01298, 0.0, 0.0, 1.0, 0.01298, 0.0, 0.0, 1.0, 0.01298, 0.0, 0.0, 1.0, 0.01298, 0.0, 0.0, 1.0, 0.01298, 0.0, 0.0, 1.0, 0.01298, 0.0, 0.0, 1.0, 0.01298, 0.0, 0.0, 1.0, 0.01298, 0.0, 0.0, 1.0, 0.01298, 0.0, 0.0, 1.0, 0.01298, 0.0, 0.0, 1.0, 0.01298, 0.0, 0.0, 1.0, 0.01298, 0.0, 0.0, 1.0, 0.01298, 0.0, 0.0, 1.0, 0.01298, 0.0, 0.0, 1.0, 0.01298, 0.0, 0.0, 1.0, 0.01298, 0.0, 0.0, 1.0, 0.01298, 0.0, 0.0, 1.0, 0.01298, 0.0, 0.0, 1.0, 0.01298, 0.0, 0.0, 1.0, 0.01298, 0.0, 0.0, 1.0, 0.01298, 0.0, 0.0, 1.0, 0.01298, 0.0, 0.0, 1.0, 0.01298, 0.0, 0.0, 1.0, 0.01298, 0.0, 0.0, 1.0, 0.01298, 0.0, 0.0, 1.0, 0.01298, 0.0, 0.0, 1.0, 0.01298, 0.0, 0.0, 1.0, 0.01298, 0.0, 0.0, 1.0, 0.01298, 0.0, 0.0, 1.0, 0.01298, 0.0, 0.0, 1.0, 0.01298, 0.0, 0.0, 1.0, 0.01298, 0.0, 0.0, 1.0, 0.01298, 0.0, 0.0, 1.0, 0.01298, 0.0, 0.0, 1.0, 0.01298, 0.0, 0.0, 1.0, 0.01298, 0.0, 0.0, 1.0, 0.01298, 0.0, 0.0, 1.0, 0.01298, 0.0, 0.0, 1.0, 0.01298, 0.0, 0.0, 1.0, 0.01298, 0.0, 0.0, 1.0, 0.01298, 0.0, 0.0, 1.0, 0.01298, 0.0, 0.0, 1.0, 0.01298, 0.0, 0.0, 1.0, 0.01298, 0.0, 0.0, 1.0, 0.01298, 0.0, 0.0, 1.0, 0.01298, 0.0, 0.0, 1.0, 0.01298, 0.0, 0.0, 1.0, 0.01298, 0.0, 0.0, 1.0, 0.01298, 0.0, 0.0, 1.0, 0.01298, 0.0, 0.0, 1.0, 0.01298, 0.0, 0.0, 1.0, 0.01298, 0.0, 0.0, 1.0, 0.01298, 0.0, 0.0, 1.0, 0.01298, 0.0, 0.0, 1.0, 0.01298, 0.0, 0.0, 1.0, 0.01298, 0.0, 0.0, 1.0, 0.01298, 0.0, 0.0, 1.0, 0.01298, 0.0, 0.0, 1.0, 0.01298, 0.0, 0.0, 1.0, 0.01298, 0.0, 0.0, 1.0, 0.01298, 0.0, 0.0, 1.0, 0.01298, 0.0, 0.0, 1.0, 0.01298, 0.0, 0.0, 1.0, 0.01298, 0.0, 0.0, 1.0, 0.01298, 0.0, 0.0, 1.0, 0.01298, 0.0, 0.0, 1.0, 0.01298, 0.0, 0.0, 1.0, 0.01298, 0.0, 0.0, 1.0, 0.01298, 0.0, 0.0, 1.0, 0.01298, 0.0, 0.0, 1.0, 0.01298, 0.0, 0.0, 1.0, 0.01298, 0.0, 0.0, 1.0, 0.01298, 0.0, 0.0, 1.0, 0.01298, 0.0, 0.0, 1.0, 0.01298, 0.0, 0.0, 1.0, 0.01298, 0.0, 0.0, 1.0, 0.01298, 0.0, 0.0, 1.0, 0.01298, 0.0, 0.0, 1.0, 0.01298, 0.0, 0.0, 1.0, 0.01298, 0.0, 0.0, 1.0, 0.01298, 0.0, 0.0, 1.0, 0.01298, 0.0, 0.0, 1.0, 0.01298, 0.0, 0.0, 1.0, 0.01298, 0.0, 0.0, 1.0, 0.01298, 0.0, 0.0, 1.0, 0.01298, 0.0, 0.0, 1.0, 0.01298, 0.0, 0.0, 1.0, 0.01298, 0.0, 0.0, 1.0, 0.01298, 0.0, 0.0, 1.0, 0.01298, 0.0, 0.0, 1.0, 0.01298, 0.0, 0.0, 1.0, 0.01298, 0.0, 0.0, 1.0, 0.01298, 0.0, 0.0, 1.0, 0.01298, 0.0, 0.0, 1.0, 0.01298, 0.0, 0.0, 1.0, 0.01298, 0.0, 0.0, 1.0, 0.01298, 0.0, 0.0, 1.0, 0.01298, 0.0, 0.0, 1.0, 0.01298, 0.0, 0.0, 1.0, 0.01298, 0.0, 0.0, 1.0, 0.01298, 0.0, 0.0, 1.0, 0.01298, 0.0, 0.0, 1.0, 0.01298, 0.0, 0.0, 1.0, 0.01298, 0.0, 0.0, 1.0, 0.01298, 0.0, 0.0, 1.0, 0.01298, 0.0, 0.0, 1.0, 0.01298, 0.0, 0.0, 1.0, 0.01298, 0.0, 0.0, 1.0, 0.01298, 0.0, 0.0, 1.0, 0.01298, 0.0, 0.0, 1.0, 0.01298, 0.0, 0.0, 1.0, 0.01298, 0.0, 0.0, 1.0, 0.01298, 0.0, 0.0, 1.0, 0.01298, 0.0, 0.0, 1.0, 0.01298, 0.0, 0.0, 1.0, 0.01298, 0.0, 0.0, 1.0, 0.01298, 0.0, 0.0, 1.0, 0.01298, 0.0, 0.0, 1.0, 0.01298, 0.0, 0.0, 1.0, 0.01298, 0.0, 0.0, 1.0, 0.01298, 0.0, 0.0, 1.0, 0.01298, 0.0, 0.0, 1.0, 0.01298, 0.0, 0.0, 1.0, 0.01298, 0.0, 0.0, 1.0, 0.01298, 0.0, 0.0, 1.0, 0.01298, 0.0, 0.0, 1.0, 0.01298, 0.0, 0.0, 1.0, 0.01298, 0.0, 0.0, 1.0, 0.01298, 0.0, 0.0, 1.0, 0.01298, 0.0, 0.0, 1.0, 0.01298, 0.0, 0.0, 1.0, 0.01298, 0.0, 0.0, 1.0, 0.01298, 0.0, 0.0, 1.0, 0.01298, 0.0, 0.0, 1.0, 0.01298, 0.0, 0.0, 1.0, 0.01298, 0.0, 0.0, 1.0, 0.01298, 0.0, 0.0, 1.0, 0.01298, 0.0, 0.0, 1.0, 0.01298, 0.0, 0.0, 1.0, 0.01298, 0.0, 0.0, 1.0, 0.01298, 0.0, 0.0, 1.0, 0.01298, 0.0, 0.0, 1.0, 0.01298, 0.0, 0.0, 1.0, 0.01298, 0.0, 0.0, 1.0, 0.01298, 0.0, 0.0, 1.0, 0.01298, 0.0, 0.0, 1.0, 0.01298, 0.0, 0.0, 1.0, 0.01298, 0.0, 0.0, 1.0, 0.01298, 0.0, 0.0, 1.0, 0.01298, 0.0, 0.0, 1.0, 0.01298, 0.0, 0.0, 1.0, 0.01298, 0.0, 0.0, 1.0, 0.01298, 0.0, 0.0, 1.0, 0.01298, 0.0, 0.0, 1.0, 0.01298, 0.0, 0.0, 1.0, 0.01298, 0.0, 0.0, 1.0, 0.01298, 0.0, 0.0, 1.0, 0.01298, 0.0, 0.0, 1.0, 0.01298, 0.0, 0.0, 1.0, 0.01298, 0.0, 0.0, 1.0, 0.01298, 0.0, 0.0, 1.0, 0.01298, 0.0, 0.0, 1.0, 0.01298, 0.0, 0.0, 1.0, 0.01298, 0.0, 0.0, 1.0, 0.01298, 0.0, 0.0, 1.0, 0.01298, 0.0, 0.0, 1.0, 0.01298, 0.0, 0.0, 1.0, 0.01298, 0.0, 0.0, 1.0, 0.01298, 0.0, 0.0, 1.0, 0.01298, 0.0, 0.0, 1.0, 0.01298, 0.0, 0.0, 1.0, 0.01298, 0.0, 0.0, 1.0, 0.01298, 0.0, 0.0, 1.0, 0.01298, 0.0, 0.0, 1.0, 0.01298, 0.0, 0.0, 1.0, 0.01298, 0.0, 0.0, 1.0, 0.01298, 0.0, 0.0, 1.0, 0.01298, 0.0, 0.0, 1.0, 0.01298, 0.0, 0.0, 1.0, 0.01298, 0.0, 0.0, 1.0, 0.01298, 0.0, 0.0, 1.0, 0.01298, 0.0, 0.0, 1.0, 0.01298, 0.0, 0.0, 1.0, 0.01298, 0.0, 0.0, 1.0, 0.01298, 0.0, 0.0, 1.0, 0.01298, 0.0, 0.0, 1.0, 0.01298, 0.0, 0.0, 1.0, 0.01298, 0.0, 0.0, 1.0, 0.01298, 0.0, 0.0, 1.0, 0.01298, 0.0, 0.0, 1.0, 0.01298, 0.0, 0.0, 1.0, 0.01298, 0.0, 0.0, 1.0, 0.01298, 0.0, 0.0, 1.0, 0.01298, 0.0, 0.0, 1.0, 0.01298, 0.0, 0.0, 1.0, 0.01298, 0.0, 0.0, 1.0, 0.01298, 0.0, 0.0, 1.0, 0.01298, 0.0, 0.0, 1.0, 0.01298, 0.0, 0.0, 1.0, 0.01298, 0.0, 0.0, 1.0, 0.01298, 0.0, 0.0, 1.0, 0.01298, 0.0, 0.0, 1.0, 0.01298, 0.0, 0.0, 1.0, 0.01298, 0.0, 0.0, 1.0, 0.01298, 0.0, 0.0, 1.0, 0.01298, 0.0, 0.0, 1.0, 0.01298, 0.0, 0.0, 1.0, 0.01298, 0.0, 0.0, 1.0, 0.01298, 0.0, 0.0, 1.0, 0.01298, 0.0, 0.0, 1.0, 0.01298, 0.0, 0.0, 1.0, 0.01298, 0.0, 0.0, 1.0, 0.01298, 0.0, 0.0, 1.0, 0.01298, 0.0, 0.0, 1.0, 0.01298, 0.0, 0.0, 1.0, 0.01298, 0.0, 0.0, 1.0, 0.01298, 0.0, 0.0, 1.0, 0.01298, 0.0, 0.0, 1.0, 0.01298, 0.0, 0.0, 1.0, 0.01298, 0.0, 0.0, 1.0, 0.01298, 0.0, 0.0, 1.0, 0.01298, 0.0, 0.0, 1.0, 0.01298, 0.0, 0.0, 1.0, 0.01298, 0.0, 0.0, 1.0, 0.01298, 0.0, 0.0, 1.0, 0.01298, 0.0, 0.0, 1.0, 0.01298, 0.0, 0.0, 1.0, 0.01298, 0.0, 0.0, 1.0, 0.01298, 0.0, 0.0, 1.0, 0.01298, 0.0, 0.0, 1.0, 0.01298, 0.0, 0.0, 1.0, 0.01298, 0.0, 0.0, 1.0, 0.01298, 0.0, 0.0, 1.0, 0.01298, 0.0, 0.0, 1.0, 0.01298, 0.0, 0.0, 1.0, 0.01298, 0.0, 0.0, 1.0, 0.01298, 0.0, 0.0, 1.0, 0.01298, 0.0, 0.0, 1.0, 0.01298, 0.0, 0.0, 1.0, 0.01298, 0.0, 0.0, 1.0, 0.01298, 0.0, 0.0, 1.0, 0.01298, 0.0, 0.0, 1.0, 0.01298, 0.0, 0.0, 1.0, 0.01298, 0.0, 0.0, 1.0, 0.01298, 0.0, 0.0, 1.0, 0.01298, 0.0, 0.0, 1.0, 0.01298, 0.0, 0.0, 1.0, 0.01298, 0.0, 0.0, 1.0, 0.01298, 0.0, 0.0, 1.0, 0.01298, 0.0, 0.0, 1.0, 0.01298, 0.0, 0.0, 1.0, 0.01298, 0.0, 0.0, 1.0, 0.01298, 0.0, 0.0, 1.0, 0.01298, 0.0, 0.0, 1.0, 0.01298, 0.0, 0.0, 1.0, 0.01298, 0.0, 0.0, 1.0, 0.01298, 0.0, 0.0, 1.0, 0.01298, 0.0, 0.0, 1.0, 0.01298, 0.0, 0.0, 1.0, 0.01298, 0.0, 0.0, 1.0, 0.01298, 0.0, 0.0, 1.0, 0.01298, 0.0, 0.0, 1.0, 0.01298, 0.0, 0.0, 1.0, 0.01298, 0.0, 0.0, 1.0, 0.01298, 0.0, 0.0, 1.0, 0.01298, 0.0, 0.0, 1.0, 0.01298, 0.0, 0.0, 1.0, 0.01298, 0.0, 0.0, 1.0, 0.01298, 0.0, 0.0, 1.0, 0.01298, 0.0, 0.0, 1.0, 0.01298, 0.0, 0.0, 1.0, 0.01298, 0.0, 0.0, 1.0, 0.01298, 0.0, 0.0, 1.0, 0.01298, 0.0, 0.0, 1.0, 0.01298, 0.0, 0.0, 1.0, 0.01298, 0.0, 0.0, 1.0, 0.01298, 0.0, 0.0, 1.0, 0.01298, 0.0, 0.0, 1.0, 0.01298, 0.0, 0.0, 1.0, 0.01298, 0.0, 0.0, 1.0, 0.01298, 0.0, 0.0, 1.0, 0.01298, 0.0, 0.0, 1.0, 0.01298, 0.0, 0.0, 1.0, 0.01298, 0.0, 0.0, 1.0, 0.01298, 0.0, 0.0, 1.0, 0.01298, 0.0, 0.0, 1.0, 0.01298, 0.0, 0.0, 1.0, 0.01298, 0.0, 0.0, 1.0, 0.01298, 0.0, 0.0, 1.0, 0.01298, 0.0, 0.0, 1.0, 0.01298, 0.0, 0.0, 1.0, 0.01298, 0.0, 0.0, 1.0, 0.01298, 0.0, 0.0, 1.0, 0.01298, 0.0, 0.0, 1.0, 0.01298, 0.0, 0.0, 1.0, 0.01298, 0.0, 0.0, 1.0, 0.01298, 0.0, 0.0, 1.0, 0.01298, 0.0, 0.0, 1.0, 0.01298, 0.0, 0.0, 1.0, 0.01298, 0.0, 0.0, 1.0, 0.01298, 0.0, 0.0, 1.0, 0.01298, 0.0, 0.0, 1.0, 0.01298, 0.0, 0.0, 1.0, 0.01298, 0.0, 0.0, 1.0, 0.01298, 0.0, 0.0, 1.0, 0.01298, 0.0, 0.0, 1.0, 0.01298, 0.0, 0.0, 1.0, 0.01298, 0.0, 0.0, 1.0, 0.01298, 0.0, 0.0, 1.0, 0.01298, 0.0, 0.0, 1.0, 0.01298, 0.0, 0.0, 1.0, 0.01298, 0.0, 0.0, 1.0, 0.01298, 0.0, 0.0, 1.0, 0.01298, 0.0, 0.0, 1.0, 0.01298, 0.0, 0.0, 1.0, 0.01298, 0.0, 0.0, 1.0, 0.01298, 0.0, 0.0, 1.0, 0.01298, 0.0, 0.0, 1.0, 0.01298, 0.0, 0.0, 1.0, 0.01298, 0.0, 0.0, 1.0, 0.01298, 0.0, 0.0, 1.0, 0.01298, 0.0, 0.0, 1.0, 0.01298, 0.0, 0.0, 1.0, 0.01298, 0.0, 0.0, 1.0, 0.01298, 0.0, 0.0, 1.0, 0.01298, 0.0, 0.0, 1.0, 0.01298, 0.0, 0.0, 1.0, 0.01298, 0.0, 0.0, 1.0, 0.01298, 0.0, 0.0, 1.0, 0.01298, 0.0, 0.0, 1.0, 0.01298, 0.0, 0.0, 1.0, 0.01298, 0.0, 0.0, 1.0, 0.01298, 0.0, 0.0, 1.0, 0.01298, 0.0, 0.0, 1.0, 0.01298, 0.0, 0.0, 1.0, 0.01298, 0.0, 0.0, 1.0, 0.01298, 0.0, 0.0, 1.0, 0.01298, 0.0, 0.0, 1.0, 0.01298, 0.0, 0.0, 1.0, 0.01298, 0.0, 0.0, 1.0, 0.01298, 0.0, 0.0, 1.0, 0.01298, 0.0, 0.0, 1.0, 0.01298, 0.0, 0.0, 1.0, 0.01298, 0.0, 0.0, 1.0, 0.01298, 0.0, 0.0, 1.0, 0.01298, 0.0, 0.0, 1.0, 0.01298, 0.0, 0.0, 1.0, 0.01298, 0.0, 0.0, 1.0, 0.01298, 0.0, 0.0, 1.0, 0.01298, 0.0, 0.0, 1.0, 0.01298, 0.0, 0.0, 1.0, 0.01298, 0.0, 0.0, 1.0, 0.01298, 0.0, 0.0, 1.0, 0.01298, 0.0, 0.0, 1.0, 0.01298, 0.0, 0.0, 1.0, 0.01298, 0.0, 0.0, 1.0, 0.01298, 0.0, 0.0, 1.0, 0.01298, 0.0, 0.0, 1.0, 0.01298, 0.0, 0.0, 1.0, 0.01298, 0.0, 0.0, 1.0, 0.01298, 0.0, 0.0, 1.0, 0.01298, 0.0, 0.0, 1.0, 0.01298, 0.0, 0.0, 1.0, 0.01298, 0.0, 0.0, 1.0, 0.01298, 0.0, 0.0, 1.0, 0.01298, 0.0, 0.0, 1.0, 0.01298, 0.0, 0.0, 1.0, 0.01298, 0.0, 0.0, 1.0, 0.01298, 0.0, 0.0, 1.0, 0.01298, 0.0, 0.0, 1.0, 0.01298, 0.0, 0.0, 1.0, 0.01298, 0.0, 0.0, 1.0, 0.01298, 0.0, 0.0, 1.0, 0.01298, 0.0, 0.0, 1.0, 0.01298, 0.0, 0.0, 1.0, 0.01298, 0.0, 0.0, 1.0, 0.01298, 0.0, 0.0, 1.0, 0.01298, 0.0, 0.0, 1.0, 0.01298, 0.0, 0.0, 1.0, 0.01298, 0.0, 0.0, 1.0, 0.01298, 0.0, 0.0, 1.0, 0.01298, 0.0, 0.0, 1.0, 0.01298, 0.0, 0.0, 1.0, 0.01298, 0.0, 0.0, 1.0, 0.01298, 0.0, 0.0, 1.0, 0.01298, 0.0, 0.0, 1.0, 0.01298, 0.0, 0.0, 1.0, 0.01298, 0.0, 0.0, 1.0, 0.01298, 0.0, 0.0, 1.0, 0.01298, 0.0, 0.0, 1.0, 0.01298, 0.0, 0.0, 1.0, 0.01298, 0.0, 0.0, 1.0, 0.01298, 0.0, 0.0, 1.0, 0.01298, 0.0, 0.0, 1.0, 0.01298, 0.0, 0.0, 1.0, 0.01298, 0.0, 0.0, 1.0, 0.01298, 0.0, 0.0, 1.0, 0.01298, 0.0, 0.0, 1.0, 0.01298, 0.0, 0.0, 1.0, 0.01298, 0.0, 0.0, 1.0, 0.01298, 0.0, 0.0, 1.0, 0.01298, 0.0, 0.0, 1.0, 0.01298, 0.0, 0.0, 1.0, 0.01298, 0.0, 0.0, 1.0, 0.01298, 0.0, 0.0, 1.0, 0.01298, 0.0, 0.0, 1.0, 0.01298, 0.0, 0.0, 1.0, 0.01298, 0.0, 0.0, 1.0, 0.01298, 0.0, 0.0, 1.0, 0.01298, 0.0, 0.0, 1.0, 0.01298, 0.0, 0.0, 1.0, 0.01298, 0.0, 0.0, 1.0, 0.01298, 0.0, 0.0, 1.0, 0.01298, 0.0, 0.0, 1.0, 0.01298, 0.0, 0.0, 1.0, 0.01298, 0.0, 0.0, 1.0, 0.01298, 0.0, 0.0, 1.0, 0.01298, 0.0, 0.0, 1.0, 0.01298, 0.0, 0.0, 1.0, 0.01298, 0.0, 0.0, 1.0, 0.01298, 0.0, 0.0, 1.0, 0.01298, 0.0, 0.0, 1.0, 0.01298, 0.0, 0.0, 1.0, 0.01298, 0.0, 0.0, 1.0, 0.01298, 0.0, 0.0, 1.0, 0.01298, 0.0, 0.0, 1.0, 0.01298, 0.0, 0.0, 1.0, 0.01298, 0.0, 0.0, 1.0, 0.01298, 0.0, 0.0, 1.0, 0.01298, 0.0, 0.0, 1.0, 0.01298, 0.0, 0.0, 1.0, 0.01298, 0.0, 0.0, 1.0, 0.01298, 0.0, 0.0, 1.0, 0.01298, 0.0, 0.0, 1.0, 0.01298, 0.0, 0.0, 1.0, 0.01298, 0.0, 0.0, 1.0, 0.01298, 0.0, 0.0, 1.0, 0.01298, 0.0, 0.0, 1.0, 0.01298, 0.0, 0.0, 1.0, 0.01298, 0.0, 0.0, 1.0, 0.01298, 0.0, 0.0, 1.0, 0.01298, 0.0, 0.0, 1.0, 0.01298, 0.0, 0.0, 1.0, 0.01298, 0.0, 0.0, 1.0, 0.01298, 0.0, 0.0, 1.0, 0.01298, 0.0, 0.0, 1.0, 0.01298, 0.0, 0.0, 1.0, 0.01298, 0.0, 0.0, 1.0, 0.01298, 0.0, 0.0, 1.0, 0.01298, 0.0, 0.0, 1.0, 0.01298, 0.0, 0.0, 1.0, 0.01298, 0.0, 0.0, 1.0, 0.01298, 0.0, 0.0, 1.0, 0.01298, 0.0, 0.0, 1.0, 0.01298, 0.0, 0.0, 1.0, 0.01298, 0.0, 0.0, 1.0, 0.01298, 0.0, 0.0, 1.0, 0.01298, 0.0, 0.0, 1.0, 0.01298, 0.0, 0.0, 1.0, 0.01298, 0.0, 0.0, 1.0, 0.01298, 0.0, 0.0, 1.0, 0.01298, 0.0, 0.0, 1.0, 0.01298, 0.0, 0.0, 1.0, 0.01298, 0.0, 0.0, 1.0, 0.01298, 0.0, 0.0, 1.0, 0.01298, 0.0, 0.0, 1.0, 0.01298, 0.0, 0.0, 1.0, 0.01298, 0.0, 0.0, 1.0, 0.01298, 0.0, 0.0, 1.0, 0.01298, 0.0, 0.0, 1.0, 0.01298, 0.0, 0.0, 1.0, 0.01298, 0.0, 0.0, 1.0, 0.01298, 0.0, 0.0, 1.0, 0.01298, 0.0, 0.0, 1.0, 0.01298, 0.0, 0.0, 1.0, 0.01298, 0.0, 0.0, 1.0, 0.01298, 0.0, 0.0, 1.0, 0.01298, 0.0, 0.0, 1.0, 0.01298, 0.0, 0.0, 1.0, 0.01298, 0.0, 0.0, 1.0, 0.01298, 0.0, 0.0, 1.0, 0.01298, 0.0, 0.0, 1.0, 0.01298, 0.0, 0.0, 1.0, 0.01298, 0.0, 0.0, 1.0, 0.01298, 0.0, 0.0, 1.0, 0.01298, 0.0, 0.0, 1.0, 0.01298, 0.0, 0.0, 1.0, 0.01298, 0.0, 0.0, 1.0, 0.01298, 0.0, 0.0, 1.0, 0.01298, 0.0, 0.0, 1.0, 0.01298, 0.0, 0.0, 1.0, 0.01298, 0.0, 0.0, 1.0, 0.01298, 0.0, 0.0, 1.0, 0.01298, 0.0, 0.0, 1.0, 0.01298, 0.0, 0.0, 1.0, 0.01298, 0.0, 0.0, 1.0, 0.01298, 0.0, 0.0, 1.0, 0.01298, 0.0, 0.0, 1.0, 0.01298, 0.0, 0.0, 1.0, 0.01298, 0.0, 0.0, 1.0, 0.01298, 0.0, 0.0, 1.0, 0.01298, 0.0, 0.0, 1.0, 0.01298, 0.0, 0.0, 1.0, 0.01298, 0.0, 0.0, 1.0, 0.01298, 0.0, 0.0, 1.0, 0.01298, 0.0, 0.0, 1.0, 0.01298, 0.0, 0.0, 1.0, 0.01298, 0.0, 0.0, 1.0, 0.01298, 0.0, 0.0, 1.0, 0.01298, 0.0, 0.0, 1.0, 0.01298, 0.0, 0.0, 1.0, 0.01298, 0.0, 0.0, 1.0, 0.01298, 0.0, 0.0, 1.0, 0.01298, 0.0, 0.0, 1.0, 0.01298, 0.0, 0.0, 1.0, 0.01298, 0.0, 0.0, 1.0, 0.01298, 0.0, 0.0, 1.0, 0.01298, 0.0, 0.0, 1.0, 0.01298, 0.0, 0.0, 1.0, 0.01298, 0.0, 0.0, 1.0, 0.01298, 0.0, 0.0, 1.0, 0.01298, 0.0, 0.0, 1.0, 0.01298, 0.0, 0.0, 1.0, 0.01298, 0.0, 0.0, 1.0, 0.01298, 0.0, 0.0, 1.0, 0.01298, 0.0, 0.0, 1.0, 0.01298, 0.0, 0.0, 1.0, 0.01298, 0.0, 0.0, 1.0, 0.01298, 0.0, 0.0, 1.0, 0.01298, 0.0, 0.0, 1.0, 0.01298, 0.0, 0.0, 1.0, 0.01298, 0.0, 0.0, 1.0, 0.01298, 0.0, 0.0, 1.0, 0.01298, 0.0, 0.0, 1.0, 0.01298, 0.0, 0.0, 1.0, 0.01298, 0.0, 0.0, 1.0, 0.01298, 0.0, 0.0, 1.0, 0.01298, 0.0, 0.0, 1.0, 0.01298, 0.0, 0.0, 1.0, 0.01298, 0.0, 0.0, 1.0, 0.01298, 0.0, 0.0, 1.0, 0.01298, 0.0, 0.0, 1.0, 0.01298, 0.0, 0.0, 1.0, 0.01298, 0.0, 0.0, 1.0, 0.01298, 0.0, 0.0, 1.0, 0.01298, 0.0, 0.0, 1.0, 0.01298, 0.0, 0.0, 1.0, 0.01298, 0.0, 0.0, 1.0, 0.01298, 0.0, 0.0, 1.0, 0.01298, 0.0, 0.0, 1.0, 0.01298, 0.0, 0.0, 1.0, 0.01298, 0.0, 0.0, 1.0, 0.01298, 0.0, 0.0, 1.0, 0.01298, 0.0, 0.0, 1.0, 0.01298, 0.0, 0.0, 1.0, 0.01298, 0.0, 0.0, 1.0, 0.01298, 0.0, 0.0, 1.0, 0.01298, 0.0, 0.0, 1.0, 0.01298, 0.0, 0.0, 1.0, 0.01298, 0.0, 0.0, 1.0, 0.01298, 0.0, 0.0, 1.0, 0.01298, 0.0, 0.0, 1.0, 0.01298, 0.0, 0.0, 1.0, 0.01298, 0.0, 0.0, 1.0, 0.01298, 0.0, 0.0, 1.0, 0.01298, 0.0, 0.0, 1.0, 0.01298, 0.0, 0.0, 1.0, 0.01298, 0.0, 0.0, 1.0, 0.01298, 0.0, 0.0, 1.0, 0.01298, 0.0, 0.0, 1.0, 0.01298, 0.0, 0.0, 1.0, 0.01298, 0.0, 0.0, 1.0, 0.01298, 0.0, 0.0, 1.0, 0.01298, 0.0, 0.0, 1.0, 0.01298, 0.0, 0.0, 1.0, 0.01298, 0.0, 0.0, 1.0, 0.01298, 0.0, 0.0, 1.0, 0.01298, 0.0, 0.0, 1.0, 0.01298, 0.0, 0.0, 1.0, 0.01298, 0.0, 0.0, 1.0, 0.01298, 0.0, 0.0, 1.0, 0.01298, 0.0, 0.0, 1.0, 0.01298, 0.0, 0.0, 1.0, 0.01298, 0.0, 0.0, 1.0, 0.01298, 0.0, 0.0, 1.0, 0.01298, 0.0, 0.0, 1.0, 0.01298, 0.0, 0.0, 1.0, 0.01298, 0.0, 0.0, 1.0, 0.01298, 0.0, 0.0, 1.0, 0.01298, 0.0, 0.0, 1.0, 0.01298, 0.0, 0.0, 1.0, 0.01298, 0.0, 0.0, 1.0, 0.01298, 0.0, 0.0, 1.0, 0.01298, 0.0, 0.0, 1.0, 0.01298, 0.0, 0.0, 1.0, 0.01298, 0.0, 0.0, 1.0, 0.01298, 0.0, 0.0, 1.0, 0.01298, 0.0, 0.0, 1.0, 0.01298, 0.0, 0.0, 1.0, 0.01298, 0.0, 0.0, 1.0, 0.01298, 0.0, 0.0, 1.0, 0.01298, 0.0, 0.0, 1.0, 0.01298, 0.0, 0.0, 1.0, 0.01298, 0.0, 0.0, 1.0, 0.01298, 0.0, 0.0, 1.0, 0.01298, 0.0, 0.0, 1.0, 0.01298, 0.0, 0.0, 1.0, 0.01298, 0.0, 0.0, 1.0, 0.01298, 0.0, 0.0, 1.0, 0.01298, 0.0, 0.0, 1.0, 0.01298, 0.0, 0.0, 1.0, 0.01298, 0.0, 0.0, 1.0, 0.01298, 0.0, 0.0, 1.0, 0.01298, 0.0, 0.0, 1.0, 0.01298, 0.0, 0.0, 1.0, 0.01298, 0.0, 0.0, 1.0, 0.01298, 0.0, 0.0, 1.0, 0.01298, 0.0, 0.0, 1.0, 0.01298, 0.0, 0.0, 1.0, 0.01298, 0.0, 0.0, 1.0, 0.01298, 0.0, 0.0, 1.0, 0.01298, 0.0, 0.0, 1.0, 0.01298, 0.0, 0.0, 1.0, 0.01298, 0.0, 0.0, 1.0, 0.01298, 0.0, 0.0, 1.0, 0.01298, 0.0, 0.0, 1.0, 0.01298, 0.0, 0.0, 1.0, 0.01298, 0.0, 0.0, 1.0, 0.01298, 0.0, 0.0, 1.0, 0.01298, 0.0, 0.0, 1.0, 0.01298, 0.0, 0.0, 1.0, 0.01298, 0.0, 0.0, 1.0, 0.01298, 0.0, 0.0, 1.0, 0.01298, 0.0, 0.0, 1.0, 0.01298, 0.0, 0.0, 1.0, 0.01298, 0.0, 0.0, 1.0, 0.01298, 0.0, 0.0, 1.0, 0.01298, 0.0, 0.0, 1.0, 0.01298, 0.0, 0.0, 1.0, 0.01298, 0.0, 0.0, 1.0, 0.01298, 0.0, 0.0, 1.0, 0.01298, 0.0, 0.0, 1.0, 0.01298, 0.0, 0.0, 1.0, 0.01298, 0.0, 0.0, 1.0, 0.01298, 0.0, 0.0, 1.0, 0.01298, 0.0, 0.0, 1.0, 0.01298, 0.0, 0.0, 1.0, 0.01298, 0.0, 0.0, 1.0, 0.01298, 0.0, 0.0, 1.0, 0.01298, 0.0, 0.0, 1.0, 0.01298, 0.0, 0.0, 1.0, 0.01298, 0.0, 0.0, 1.0, 0.01298, 0.0, 0.0, 1.0, 0.01298, 0.0, 0.0, 1.0, 0.01298, 0.0, 0.0, 1.0, 0.01298, 0.0, 0.0, 1.0, 0.01298, 0.0, 0.0, 1.0, 0.01298, 0.0, 0.0, 1.0, 0.01298, 0.0, 0.0, 1.0, 0.01298, 0.0, 0.0, 1.0, 0.01298, 0.0, 0.0, 1.0, 0.01298, 0.0, 0.0, 1.0, 0.01298, 0.0, 0.0, 1.0, 0.01298, 0.0, 0.0, 1.0, 0.01298, 0.0, 0.0, 1.0, 0.01298, 0.0, 0.0, 1.0, 0.01298, 0.0, 0.0, 1.0, 0.01298, 0.0, 0.0, 1.0, 0.01298, 0.0, 0.0, 1.0, 0.01298, 0.0, 0.0, 1.0, 0.01298, 0.0, 0.0, 1.0, 0.01298, 0.0, 0.0, 1.0, 0.01298, 0.0, 0.0, 1.0, 0.01298, 0.0, 0.0, 1.0, 0.01298, 0.0, 0.0, 1.0, 0.01298, 0.0, 0.0, 1.0, 0.01298, 0.0, 0.0, 1.0, 0.01298, 0.0, 0.0, 1.0, 0.01298, 0.0, 0.0, 1.0, 0.01298, 0.0, 0.0, 1.0, 0.01298, 0.0, 0.0, 1.0, 0.01298, 0.0, 0.0, 1.0, 0.01298, 0.0, 0.0, 1.0, 0.01298, 0.0, 0.0, 1.0, 0.01298, 0.0, 0.0, 1.0, 0.01298, 0.0, 0.0, 1.0, 0.01298, 0.0, 0.0, 1.0, 0.01298, 0.0, 0.0, 1.0, 0.01298, 0.0, 0.0, 1.0, 0.01298, 0.0, 0.0, 1.0, 0.01298, 0.0, 0.0, 1.0, 0.01298, 0.0, 0.0, 1.0, 0.01298, 0.0, 0.0, 1.0, 0.01298, 0.0, 0.0, 1.0, 0.01298, 0.0, 0.0, 1.0, 0.01298, 0.0, 0.0, 1.0, 0.01298, 0.0, 0.0, 1.0, 0.01298, 0.0, 0.0, 1.0, 0.01298, 0.0, 0.0, 1.0, 0.01298, 0.0, 0.0, 1.0, 0.01298, 0.0, 0.0, 1.0, 0.01298, 0.0, 0.0, 1.0, 0.01298, 0.0, 0.0, 1.0, 0.01298, 0.0, 0.0, 1.0, 0.01298, 0.0, 0.0, 1.0, 0.01298, 0.0, 0.0, 1.0, 0.01298, 0.0, 0.0, 1.0, 0.01298, 0.0, 0.0, 1.0, 0.01298, 0.0, 0.0, 1.0, 0.01298, 0.0, 0.0, 1.0, 0.01298, 0.0, 0.0, 1.0, 0.01298, 0.0, 0.0, 1.0, 0.01298, 0.0, 0.0, 1.0, 0.01298, 0.0, 0.0, 1.0, 0.01298, 0.0, 0.0, 1.0, 0.01298, 0.0, 0.0, 1.0, 0.01298, 0.0, 0.0, 1.0, 0.01298, 0.0, 0.0, 1.0, 0.01298, 0.0, 0.0, 1.0, 0.01298, 0.0, 0.0, 1.0, 0.01298, 0.0, 0.0, 1.0, 0.01298, 0.0, 0.0, 1.0, 0.01298, 0.0, 0.0, 1.0, 0.01298, 0.0, 0.0, 1.0, 0.01298, 0.0, 0.0, 1.0, 0.01298, 0.0, 0.0, 1.0, 0.01298, 0.0, 0.0, 1.0, 0.01298, 0.0, 0.0, 1.0, 0.01298, 0.0, 0.0, 1.0])
me_eng2_1_meshdata.materials.append(mat_eng2_1)
me_eng2_1_meshdata.use_remesh_preserve_volume = False
me_eng2_1_meshdata.use_remesh_preserve_attributes = False
me_eng2_1_meshdata.use_mirror_vertex_groups = False
me_eng2_1_meshdata.update()

# ---- objects
ob_eng2_1_mesh = bpy.data.objects.new('eng2_1_mesh', me_eng2_1_meshdata)

# ---- transforms, parenting, visibility, modifiers, constraints
ob_eng2_1_mesh.location = (0.0, 0.0, 0.0)
ob_eng2_1_mesh.lineart.crease_threshold = 0.0

# ---- collection membership
col_collection_1.objects.link(ob_eng2_1_mesh)

# ---- scene / render settings (as saved in the file)
scene.frame_start = 1; scene.frame_end = 2; scene.frame_set(1)
scene.render.engine = 'BLENDER_EEVEE_NEXT'
scene.render.resolution_percentage = 50
scene.render.dither_intensity = 0.0
scene.cycles.use_denoising = False
scene.cycles.samples = 10
scene.cycles.sampling_pattern = 'TABULATED_SOBOL'
scene.cycles.light_sampling_threshold = 0.0
scene.cycles.use_adaptive_sampling = False
scene.cycles.use_light_tree = False
scene.cycles.blur_glossy = 0.0
scene.cycles.pixel_filter_type = 'GAUSSIAN'
scene.cycles.sample_clamp_indirect = 0.0
scene.view_settings.view_transform = 'Standard'
bpy.context.view_layer.update()

# ---- added for rendering (the .blend has no active camera and no usable light): camera, sun
cam_auto = bpy.data.cameras.new('AutoCamera')
cam_auto.lens = 50.0
cam_auto.sensor_width = 36.0
cam_auto.clip_end = 1000.0
ob_auto_camera = bpy.data.objects.new('AutoCamera', cam_auto)
scene.collection.objects.link(ob_auto_camera)
ob_auto_camera.location = (3.34972, -2.74967, 2.67978)
ob_auto_camera.rotation_euler = (1.09748, -7.21219e-08, 0.694738)
scene.camera = ob_auto_camera
light_auto_sun = bpy.data.lights.new('AutoSun', 'SUN')
light_auto_sun.energy = 3.0
light_auto_sun.angle = 0.0523599
ob_auto_sun = bpy.data.objects.new('AutoSun', light_auto_sun)
scene.collection.objects.link(ob_auto_sun)
ob_auto_sun.rotation_euler = (0.872665, 0.174533, 0.523599)
bpy.context.view_layer.update()
